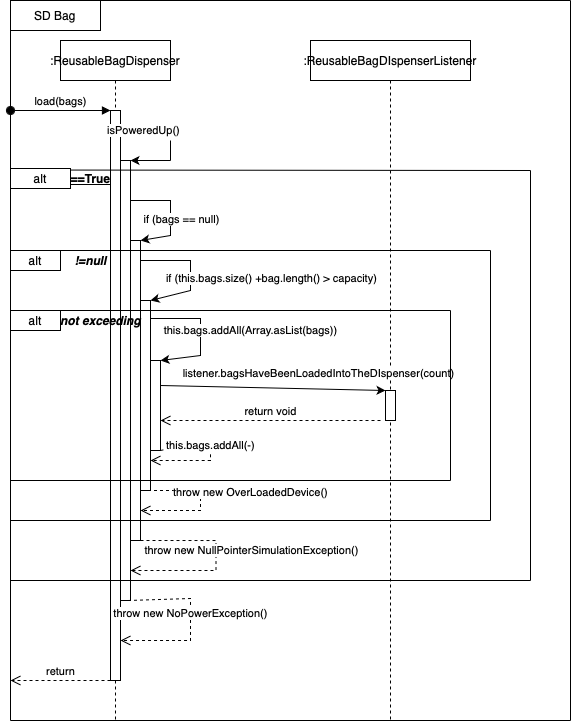

The diagram above was exported from draw.io. Its source (the exported page's mxGraphModel, read from the mxfile embedded in the PNG):
<mxGraphModel dx="1641" dy="575" grid="1" gridSize="10" guides="1" tooltips="1" connect="1" arrows="1" fold="1" page="1" pageScale="1" pageWidth="850" pageHeight="1100" math="0" shadow="0">
  <root>
    <mxCell id="0" />
    <mxCell id="1" parent="0" />
    <mxCell id="aM9ryv3xv72pqoxQDRHE-1" value=":ReusableBagDispenser" style="shape=umlLifeline;perimeter=lifelinePerimeter;whiteSpace=wrap;html=1;container=0;dropTarget=0;collapsible=0;recursiveResize=0;outlineConnect=0;portConstraint=eastwest;newEdgeStyle={&quot;edgeStyle&quot;:&quot;elbowEdgeStyle&quot;,&quot;elbow&quot;:&quot;vertical&quot;,&quot;curved&quot;:0,&quot;rounded&quot;:0};" parent="1" vertex="1">
      <mxGeometry x="50" y="40" width="110" height="680" as="geometry" />
    </mxCell>
    <mxCell id="aM9ryv3xv72pqoxQDRHE-2" value="" style="html=1;points=[];perimeter=orthogonalPerimeter;outlineConnect=0;targetShapes=umlLifeline;portConstraint=eastwest;newEdgeStyle={&quot;edgeStyle&quot;:&quot;elbowEdgeStyle&quot;,&quot;elbow&quot;:&quot;vertical&quot;,&quot;curved&quot;:0,&quot;rounded&quot;:0};" parent="aM9ryv3xv72pqoxQDRHE-1" vertex="1">
      <mxGeometry x="50" y="70" width="10" height="570" as="geometry" />
    </mxCell>
    <mxCell id="aM9ryv3xv72pqoxQDRHE-3" value="load(bags)" style="html=1;verticalAlign=bottom;startArrow=oval;endArrow=block;startSize=8;edgeStyle=elbowEdgeStyle;elbow=vertical;curved=0;rounded=0;" parent="aM9ryv3xv72pqoxQDRHE-1" target="aM9ryv3xv72pqoxQDRHE-2" edge="1">
      <mxGeometry relative="1" as="geometry">
        <mxPoint x="-50" y="70" as="sourcePoint" />
      </mxGeometry>
    </mxCell>
    <mxCell id="aM9ryv3xv72pqoxQDRHE-5" value=":ReusableBagDIspenserListener" style="shape=umlLifeline;perimeter=lifelinePerimeter;whiteSpace=wrap;html=1;container=0;dropTarget=0;collapsible=0;recursiveResize=0;outlineConnect=0;portConstraint=eastwest;newEdgeStyle={&quot;edgeStyle&quot;:&quot;elbowEdgeStyle&quot;,&quot;elbow&quot;:&quot;vertical&quot;,&quot;curved&quot;:0,&quot;rounded&quot;:0};" parent="1" vertex="1">
      <mxGeometry x="300" y="40" width="160" height="680" as="geometry" />
    </mxCell>
    <mxCell id="aM9ryv3xv72pqoxQDRHE-6" value="" style="html=1;points=[];perimeter=orthogonalPerimeter;outlineConnect=0;targetShapes=umlLifeline;portConstraint=eastwest;newEdgeStyle={&quot;edgeStyle&quot;:&quot;elbowEdgeStyle&quot;,&quot;elbow&quot;:&quot;vertical&quot;,&quot;curved&quot;:0,&quot;rounded&quot;:0};" parent="aM9ryv3xv72pqoxQDRHE-5" vertex="1">
      <mxGeometry x="75" y="350" width="10" height="30" as="geometry" />
    </mxCell>
    <mxCell id="fqfvFhmCp5FO9jcZEXLp-2" value="SD Bag" style="rounded=0;whiteSpace=wrap;html=1;" vertex="1" parent="1">
      <mxGeometry width="90" height="30" as="geometry" />
    </mxCell>
    <mxCell id="fqfvFhmCp5FO9jcZEXLp-12" value="" style="rounded=0;whiteSpace=wrap;html=1;" vertex="1" parent="1">
      <mxGeometry x="110" y="160" width="10" height="440" as="geometry" />
    </mxCell>
    <mxCell id="fqfvFhmCp5FO9jcZEXLp-15" value="isPoweredUp()" style="endArrow=none;html=1;rounded=0;" edge="1" parent="1" source="aM9ryv3xv72pqoxQDRHE-1">
      <mxGeometry x="0.009" width="50" height="50" relative="1" as="geometry">
        <mxPoint x="300" y="190" as="sourcePoint" />
        <mxPoint x="160" y="130" as="targetPoint" />
        <mxPoint as="offset" />
      </mxGeometry>
    </mxCell>
    <mxCell id="fqfvFhmCp5FO9jcZEXLp-16" value="" style="endArrow=none;html=1;rounded=0;" edge="1" parent="1">
      <mxGeometry width="50" height="50" relative="1" as="geometry">
        <mxPoint x="160" y="160" as="sourcePoint" />
        <mxPoint x="160" y="140" as="targetPoint" />
      </mxGeometry>
    </mxCell>
    <mxCell id="fqfvFhmCp5FO9jcZEXLp-17" value="" style="endArrow=classic;html=1;rounded=0;" edge="1" parent="1">
      <mxGeometry width="50" height="50" relative="1" as="geometry">
        <mxPoint x="160" y="160" as="sourcePoint" />
        <mxPoint x="120" y="160" as="targetPoint" />
      </mxGeometry>
    </mxCell>
    <mxCell id="fqfvFhmCp5FO9jcZEXLp-25" value="" style="rounded=0;whiteSpace=wrap;html=1;opacity=0;" vertex="1" parent="1">
      <mxGeometry x="320" y="140" width="120" height="60" as="geometry" />
    </mxCell>
    <mxCell id="fqfvFhmCp5FO9jcZEXLp-40" value="" style="rounded=0;whiteSpace=wrap;html=1;" vertex="1" parent="1">
      <mxGeometry x="120" y="240" width="10" height="300" as="geometry" />
    </mxCell>
    <mxCell id="fqfvFhmCp5FO9jcZEXLp-41" value="" style="endArrow=none;html=1;rounded=0;" edge="1" parent="1">
      <mxGeometry width="50" height="50" relative="1" as="geometry">
        <mxPoint y="169.5" as="sourcePoint" />
        <mxPoint x="520" y="170" as="targetPoint" />
      </mxGeometry>
    </mxCell>
    <mxCell id="fqfvFhmCp5FO9jcZEXLp-42" value="&lt;u&gt;&lt;b&gt;==True&lt;/b&gt;&lt;/u&gt;" style="text;html=1;align=center;verticalAlign=middle;resizable=0;points=[];autosize=1;strokeColor=none;fillColor=none;" vertex="1" parent="1">
      <mxGeometry x="50" y="163" width="60" height="30" as="geometry" />
    </mxCell>
    <mxCell id="fqfvFhmCp5FO9jcZEXLp-43" value="alt" style="rounded=0;whiteSpace=wrap;html=1;" vertex="1" parent="1">
      <mxGeometry y="168" width="60" height="20" as="geometry" />
    </mxCell>
    <mxCell id="fqfvFhmCp5FO9jcZEXLp-46" value="" style="endArrow=classic;html=1;rounded=0;entryX=1;entryY=0;entryDx=0;entryDy=0;" edge="1" parent="1" target="fqfvFhmCp5FO9jcZEXLp-40">
      <mxGeometry width="50" height="50" relative="1" as="geometry">
        <mxPoint x="120" y="200" as="sourcePoint" />
        <mxPoint x="129" y="247" as="targetPoint" />
        <Array as="points">
          <mxPoint x="160" y="200" />
          <mxPoint x="160" y="235" />
        </Array>
      </mxGeometry>
    </mxCell>
    <mxCell id="fqfvFhmCp5FO9jcZEXLp-47" value="if (bags == null)" style="edgeLabel;html=1;align=center;verticalAlign=middle;resizable=0;points=[];" vertex="1" connectable="0" parent="fqfvFhmCp5FO9jcZEXLp-46">
      <mxGeometry x="0.1048" relative="1" as="geometry">
        <mxPoint x="10" as="offset" />
      </mxGeometry>
    </mxCell>
    <mxCell id="fqfvFhmCp5FO9jcZEXLp-52" value="" style="endArrow=classic;html=1;rounded=0;entryX=1;entryY=0;entryDx=0;entryDy=0;" edge="1" parent="1" target="fqfvFhmCp5FO9jcZEXLp-56">
      <mxGeometry width="50" height="50" relative="1" as="geometry">
        <mxPoint x="130" y="260" as="sourcePoint" />
        <mxPoint x="150" y="280" as="targetPoint" />
        <Array as="points">
          <mxPoint x="180" y="260" />
          <mxPoint x="180" y="290" />
        </Array>
      </mxGeometry>
    </mxCell>
    <mxCell id="fqfvFhmCp5FO9jcZEXLp-63" value="if (this.bags.size() +bag.length() &amp;gt; capacity)" style="edgeLabel;html=1;align=center;verticalAlign=middle;resizable=0;points=[];" vertex="1" connectable="0" parent="fqfvFhmCp5FO9jcZEXLp-52">
      <mxGeometry x="0.22" y="-3" relative="1" as="geometry">
        <mxPoint x="83" y="-7" as="offset" />
      </mxGeometry>
    </mxCell>
    <mxCell id="fqfvFhmCp5FO9jcZEXLp-54" value="alt" style="rounded=0;whiteSpace=wrap;html=1;" vertex="1" parent="1">
      <mxGeometry y="250" width="50" height="20" as="geometry" />
    </mxCell>
    <mxCell id="fqfvFhmCp5FO9jcZEXLp-56" value="" style="rounded=0;whiteSpace=wrap;html=1;" vertex="1" parent="1">
      <mxGeometry x="130" y="300" width="10" height="190" as="geometry" />
    </mxCell>
    <mxCell id="fqfvFhmCp5FO9jcZEXLp-55" value="&lt;b&gt;&lt;i&gt;!=null&lt;/i&gt;&lt;/b&gt;" style="text;html=1;align=center;verticalAlign=middle;resizable=0;points=[];autosize=1;strokeColor=none;fillColor=none;" vertex="1" parent="1">
      <mxGeometry x="50" y="245" width="60" height="30" as="geometry" />
    </mxCell>
    <mxCell id="fqfvFhmCp5FO9jcZEXLp-61" value="" style="endArrow=none;html=1;rounded=0;exitX=0;exitY=0;exitDx=0;exitDy=0;" edge="1" parent="1" source="fqfvFhmCp5FO9jcZEXLp-54">
      <mxGeometry width="50" height="50" relative="1" as="geometry">
        <mxPoint x="290" y="290" as="sourcePoint" />
        <mxPoint x="480" y="250" as="targetPoint" />
      </mxGeometry>
    </mxCell>
    <mxCell id="fqfvFhmCp5FO9jcZEXLp-64" value="" style="endArrow=none;html=1;rounded=0;" edge="1" parent="1">
      <mxGeometry width="50" height="50" relative="1" as="geometry">
        <mxPoint y="310" as="sourcePoint" />
        <mxPoint x="440" y="310" as="targetPoint" />
      </mxGeometry>
    </mxCell>
    <mxCell id="fqfvFhmCp5FO9jcZEXLp-65" value="alt" style="rounded=0;whiteSpace=wrap;html=1;" vertex="1" parent="1">
      <mxGeometry y="310" width="50" height="20" as="geometry" />
    </mxCell>
    <mxCell id="fqfvFhmCp5FO9jcZEXLp-66" value="&lt;i&gt;&lt;b&gt;not exceeding&lt;/b&gt;&lt;/i&gt;" style="text;html=1;align=center;verticalAlign=middle;resizable=0;points=[];autosize=1;strokeColor=none;fillColor=none;" vertex="1" parent="1">
      <mxGeometry x="40" y="305" width="100" height="30" as="geometry" />
    </mxCell>
    <mxCell id="fqfvFhmCp5FO9jcZEXLp-67" value="" style="rounded=0;whiteSpace=wrap;html=1;" vertex="1" parent="1">
      <mxGeometry x="140" y="360" width="10" height="90" as="geometry" />
    </mxCell>
    <mxCell id="fqfvFhmCp5FO9jcZEXLp-68" value="this.bags.addAll(Array.asList(bags))" style="endArrow=classic;html=1;rounded=0;entryX=1;entryY=0;entryDx=0;entryDy=0;" edge="1" parent="1" target="fqfvFhmCp5FO9jcZEXLp-67">
      <mxGeometry x="-0.026" y="50" width="50" height="50" relative="1" as="geometry">
        <mxPoint x="140" y="318" as="sourcePoint" />
        <mxPoint x="140" y="365" as="targetPoint" />
        <Array as="points">
          <mxPoint x="190" y="318" />
          <mxPoint x="190" y="355" />
        </Array>
        <mxPoint as="offset" />
      </mxGeometry>
    </mxCell>
    <mxCell id="fqfvFhmCp5FO9jcZEXLp-69" value="" style="endArrow=classic;html=1;rounded=0;" edge="1" parent="1" target="aM9ryv3xv72pqoxQDRHE-6">
      <mxGeometry width="50" height="50" relative="1" as="geometry">
        <mxPoint x="150" y="385" as="sourcePoint" />
        <mxPoint x="380" y="385" as="targetPoint" />
      </mxGeometry>
    </mxCell>
    <mxCell id="fqfvFhmCp5FO9jcZEXLp-70" value="listener.bagsHaveBeenLoadedIntoTheDIspenser(count)" style="edgeLabel;html=1;align=center;verticalAlign=middle;resizable=0;points=[];" vertex="1" connectable="0" parent="fqfvFhmCp5FO9jcZEXLp-69">
      <mxGeometry x="0.0632" relative="1" as="geometry">
        <mxPoint x="38" y="-15" as="offset" />
      </mxGeometry>
    </mxCell>
    <mxCell id="fqfvFhmCp5FO9jcZEXLp-71" value="return void" style="html=1;verticalAlign=bottom;endArrow=open;dashed=1;endSize=8;curved=0;rounded=0;" edge="1" parent="1">
      <mxGeometry relative="1" as="geometry">
        <mxPoint x="370" y="420" as="sourcePoint" />
        <mxPoint x="150" y="420" as="targetPoint" />
        <mxPoint as="offset" />
      </mxGeometry>
    </mxCell>
    <mxCell id="fqfvFhmCp5FO9jcZEXLp-78" value="" style="endArrow=none;html=1;rounded=0;" edge="1" parent="1">
      <mxGeometry width="50" height="50" relative="1" as="geometry">
        <mxPoint x="480" y="520" as="sourcePoint" />
        <mxPoint x="480" y="250" as="targetPoint" />
      </mxGeometry>
    </mxCell>
    <mxCell id="fqfvFhmCp5FO9jcZEXLp-82" value="throw new OverLoadedDevice()" style="html=1;verticalAlign=bottom;endArrow=open;dashed=1;endSize=8;curved=0;rounded=0;exitX=0.75;exitY=1;exitDx=0;exitDy=0;" edge="1" parent="1" source="fqfvFhmCp5FO9jcZEXLp-56">
      <mxGeometry x="-0.0566" y="50" relative="1" as="geometry">
        <mxPoint x="143" y="490" as="sourcePoint" />
        <mxPoint x="130" y="510" as="targetPoint" />
        <Array as="points">
          <mxPoint x="190" y="490" />
          <mxPoint x="190" y="510" />
        </Array>
        <mxPoint as="offset" />
      </mxGeometry>
    </mxCell>
    <mxCell id="fqfvFhmCp5FO9jcZEXLp-83" value="" style="html=1;verticalAlign=bottom;endArrow=open;dashed=1;endSize=8;curved=0;rounded=0;exitX=1;exitY=1;exitDx=0;exitDy=0;" edge="1" parent="1" source="fqfvFhmCp5FO9jcZEXLp-40">
      <mxGeometry x="-0.1204" y="10" relative="1" as="geometry">
        <mxPoint x="143" y="540" as="sourcePoint" />
        <mxPoint x="120" y="570" as="targetPoint" />
        <Array as="points">
          <mxPoint x="205.5" y="540.03" />
          <mxPoint x="205.5" y="570" />
        </Array>
        <mxPoint as="offset" />
      </mxGeometry>
    </mxCell>
    <mxCell id="fqfvFhmCp5FO9jcZEXLp-95" value="throw new NullPointerSimulationException()" style="edgeLabel;html=1;align=center;verticalAlign=middle;resizable=0;points=[];" vertex="1" connectable="0" parent="fqfvFhmCp5FO9jcZEXLp-83">
      <mxGeometry x="-0.1471" y="-2" relative="1" as="geometry">
        <mxPoint x="37" y="4" as="offset" />
      </mxGeometry>
    </mxCell>
    <mxCell id="fqfvFhmCp5FO9jcZEXLp-85" value="" style="endArrow=none;html=1;rounded=0;" edge="1" parent="1">
      <mxGeometry width="50" height="50" relative="1" as="geometry">
        <mxPoint x="520" y="580" as="sourcePoint" />
        <mxPoint x="520" y="170" as="targetPoint" />
      </mxGeometry>
    </mxCell>
    <mxCell id="fqfvFhmCp5FO9jcZEXLp-86" value="this.bags.addAll(-)" style="html=1;verticalAlign=bottom;endArrow=open;dashed=1;endSize=8;curved=0;rounded=0;exitX=1;exitY=1;exitDx=0;exitDy=0;" edge="1" parent="1" source="fqfvFhmCp5FO9jcZEXLp-67">
      <mxGeometry relative="1" as="geometry">
        <mxPoint x="200" y="440" as="sourcePoint" />
        <mxPoint x="140" y="460" as="targetPoint" />
        <Array as="points">
          <mxPoint x="200" y="439" />
          <mxPoint x="200" y="460" />
        </Array>
      </mxGeometry>
    </mxCell>
    <mxCell id="fqfvFhmCp5FO9jcZEXLp-90" value="" style="endArrow=none;html=1;rounded=0;" edge="1" parent="1">
      <mxGeometry width="50" height="50" relative="1" as="geometry">
        <mxPoint y="480" as="sourcePoint" />
        <mxPoint x="440" y="480" as="targetPoint" />
      </mxGeometry>
    </mxCell>
    <mxCell id="fqfvFhmCp5FO9jcZEXLp-91" value="" style="endArrow=none;html=1;rounded=0;" edge="1" parent="1">
      <mxGeometry width="50" height="50" relative="1" as="geometry">
        <mxPoint x="440" y="480" as="sourcePoint" />
        <mxPoint x="440" y="310" as="targetPoint" />
      </mxGeometry>
    </mxCell>
    <mxCell id="fqfvFhmCp5FO9jcZEXLp-92" value="" style="endArrow=none;html=1;rounded=0;" edge="1" parent="1">
      <mxGeometry width="50" height="50" relative="1" as="geometry">
        <mxPoint y="520" as="sourcePoint" />
        <mxPoint x="480" y="520" as="targetPoint" />
      </mxGeometry>
    </mxCell>
    <mxCell id="fqfvFhmCp5FO9jcZEXLp-94" value="" style="endArrow=none;html=1;rounded=0;" edge="1" parent="1">
      <mxGeometry width="50" height="50" relative="1" as="geometry">
        <mxPoint y="580" as="sourcePoint" />
        <mxPoint x="520" y="580" as="targetPoint" />
      </mxGeometry>
    </mxCell>
    <mxCell id="fqfvFhmCp5FO9jcZEXLp-97" value="throw new NoPowerException()" style="html=1;verticalAlign=bottom;endArrow=open;dashed=1;endSize=8;curved=0;rounded=0;exitX=0.75;exitY=1;exitDx=0;exitDy=0;" edge="1" parent="1" source="fqfvFhmCp5FO9jcZEXLp-12" target="aM9ryv3xv72pqoxQDRHE-2">
      <mxGeometry relative="1" as="geometry">
        <mxPoint x="180" y="600" as="sourcePoint" />
        <mxPoint x="115" y="640" as="targetPoint" />
        <Array as="points">
          <mxPoint x="180" y="598" />
          <mxPoint x="180" y="640" />
          <mxPoint x="140" y="640" />
        </Array>
      </mxGeometry>
    </mxCell>
    <mxCell id="fqfvFhmCp5FO9jcZEXLp-99" value="return" style="html=1;verticalAlign=bottom;endArrow=open;dashed=1;endSize=8;curved=0;rounded=0;" edge="1" parent="1">
      <mxGeometry relative="1" as="geometry">
        <mxPoint x="100" y="680" as="sourcePoint" />
        <mxPoint y="680" as="targetPoint" />
      </mxGeometry>
    </mxCell>
    <mxCell id="fqfvFhmCp5FO9jcZEXLp-100" value="" style="endArrow=none;html=1;rounded=0;" edge="1" parent="1">
      <mxGeometry width="50" height="50" relative="1" as="geometry">
        <mxPoint y="720" as="sourcePoint" />
        <mxPoint x="560" y="720" as="targetPoint" />
      </mxGeometry>
    </mxCell>
    <mxCell id="fqfvFhmCp5FO9jcZEXLp-101" value="" style="endArrow=none;html=1;rounded=0;" edge="1" parent="1">
      <mxGeometry width="50" height="50" relative="1" as="geometry">
        <mxPoint x="560" y="720" as="sourcePoint" />
        <mxPoint x="560" as="targetPoint" />
      </mxGeometry>
    </mxCell>
    <mxCell id="fqfvFhmCp5FO9jcZEXLp-102" value="" style="endArrow=none;html=1;rounded=0;exitX=0;exitY=0;exitDx=0;exitDy=0;" edge="1" parent="1" source="fqfvFhmCp5FO9jcZEXLp-2">
      <mxGeometry width="50" height="50" relative="1" as="geometry">
        <mxPoint x="170" y="30" as="sourcePoint" />
        <mxPoint x="560" as="targetPoint" />
      </mxGeometry>
    </mxCell>
    <mxCell id="fqfvFhmCp5FO9jcZEXLp-103" value="" style="endArrow=none;html=1;rounded=0;entryX=0;entryY=0;entryDx=0;entryDy=0;" edge="1" parent="1" target="fqfvFhmCp5FO9jcZEXLp-2">
      <mxGeometry width="50" height="50" relative="1" as="geometry">
        <mxPoint y="720" as="sourcePoint" />
        <mxPoint x="230" y="180" as="targetPoint" />
      </mxGeometry>
    </mxCell>
  </root>
</mxGraphModel>